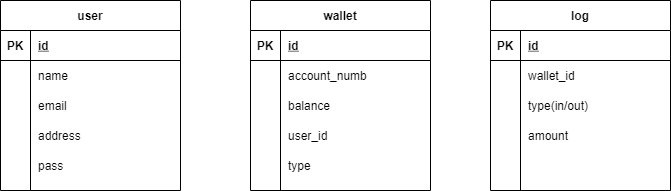

The diagram above was exported from draw.io. Its source (the exported page's mxGraphModel, read from the mxfile embedded in the PNG):
<mxGraphModel dx="1278" dy="579" grid="1" gridSize="10" guides="1" tooltips="1" connect="1" arrows="1" fold="1" page="1" pageScale="1" pageWidth="827" pageHeight="1169" math="0" shadow="0">
  <root>
    <mxCell id="0" />
    <mxCell id="1" parent="0" />
    <mxCell id="YWFWPHsz9ufnUV9GZa0c-1" value="user" style="shape=table;startSize=30;container=1;collapsible=1;childLayout=tableLayout;fixedRows=1;rowLines=0;fontStyle=1;align=center;resizeLast=1;" vertex="1" parent="1">
      <mxGeometry x="140" y="210" width="180" height="190" as="geometry" />
    </mxCell>
    <mxCell id="YWFWPHsz9ufnUV9GZa0c-2" value="" style="shape=partialRectangle;collapsible=0;dropTarget=0;pointerEvents=0;fillColor=none;top=0;left=0;bottom=1;right=0;points=[[0,0.5],[1,0.5]];portConstraint=eastwest;" vertex="1" parent="YWFWPHsz9ufnUV9GZa0c-1">
      <mxGeometry y="30" width="180" height="30" as="geometry" />
    </mxCell>
    <mxCell id="YWFWPHsz9ufnUV9GZa0c-3" value="PK" style="shape=partialRectangle;connectable=0;fillColor=none;top=0;left=0;bottom=0;right=0;fontStyle=1;overflow=hidden;" vertex="1" parent="YWFWPHsz9ufnUV9GZa0c-2">
      <mxGeometry width="30" height="30" as="geometry" />
    </mxCell>
    <mxCell id="YWFWPHsz9ufnUV9GZa0c-4" value="id" style="shape=partialRectangle;connectable=0;fillColor=none;top=0;left=0;bottom=0;right=0;align=left;spacingLeft=6;fontStyle=5;overflow=hidden;" vertex="1" parent="YWFWPHsz9ufnUV9GZa0c-2">
      <mxGeometry x="30" width="150" height="30" as="geometry" />
    </mxCell>
    <mxCell id="YWFWPHsz9ufnUV9GZa0c-5" value="" style="shape=partialRectangle;collapsible=0;dropTarget=0;pointerEvents=0;fillColor=none;top=0;left=0;bottom=0;right=0;points=[[0,0.5],[1,0.5]];portConstraint=eastwest;" vertex="1" parent="YWFWPHsz9ufnUV9GZa0c-1">
      <mxGeometry y="60" width="180" height="30" as="geometry" />
    </mxCell>
    <mxCell id="YWFWPHsz9ufnUV9GZa0c-6" value="" style="shape=partialRectangle;connectable=0;fillColor=none;top=0;left=0;bottom=0;right=0;editable=1;overflow=hidden;" vertex="1" parent="YWFWPHsz9ufnUV9GZa0c-5">
      <mxGeometry width="30" height="30" as="geometry" />
    </mxCell>
    <mxCell id="YWFWPHsz9ufnUV9GZa0c-7" value="name" style="shape=partialRectangle;connectable=0;fillColor=none;top=0;left=0;bottom=0;right=0;align=left;spacingLeft=6;overflow=hidden;" vertex="1" parent="YWFWPHsz9ufnUV9GZa0c-5">
      <mxGeometry x="30" width="150" height="30" as="geometry" />
    </mxCell>
    <mxCell id="YWFWPHsz9ufnUV9GZa0c-8" value="" style="shape=partialRectangle;collapsible=0;dropTarget=0;pointerEvents=0;fillColor=none;top=0;left=0;bottom=0;right=0;points=[[0,0.5],[1,0.5]];portConstraint=eastwest;" vertex="1" parent="YWFWPHsz9ufnUV9GZa0c-1">
      <mxGeometry y="90" width="180" height="30" as="geometry" />
    </mxCell>
    <mxCell id="YWFWPHsz9ufnUV9GZa0c-9" value="" style="shape=partialRectangle;connectable=0;fillColor=none;top=0;left=0;bottom=0;right=0;editable=1;overflow=hidden;" vertex="1" parent="YWFWPHsz9ufnUV9GZa0c-8">
      <mxGeometry width="30" height="30" as="geometry" />
    </mxCell>
    <mxCell id="YWFWPHsz9ufnUV9GZa0c-10" value="email" style="shape=partialRectangle;connectable=0;fillColor=none;top=0;left=0;bottom=0;right=0;align=left;spacingLeft=6;overflow=hidden;" vertex="1" parent="YWFWPHsz9ufnUV9GZa0c-8">
      <mxGeometry x="30" width="150" height="30" as="geometry" />
    </mxCell>
    <mxCell id="YWFWPHsz9ufnUV9GZa0c-11" value="" style="shape=partialRectangle;collapsible=0;dropTarget=0;pointerEvents=0;fillColor=none;top=0;left=0;bottom=0;right=0;points=[[0,0.5],[1,0.5]];portConstraint=eastwest;" vertex="1" parent="YWFWPHsz9ufnUV9GZa0c-1">
      <mxGeometry y="120" width="180" height="30" as="geometry" />
    </mxCell>
    <mxCell id="YWFWPHsz9ufnUV9GZa0c-12" value="" style="shape=partialRectangle;connectable=0;fillColor=none;top=0;left=0;bottom=0;right=0;editable=1;overflow=hidden;" vertex="1" parent="YWFWPHsz9ufnUV9GZa0c-11">
      <mxGeometry width="30" height="30" as="geometry" />
    </mxCell>
    <mxCell id="YWFWPHsz9ufnUV9GZa0c-13" value="address" style="shape=partialRectangle;connectable=0;fillColor=none;top=0;left=0;bottom=0;right=0;align=left;spacingLeft=6;overflow=hidden;" vertex="1" parent="YWFWPHsz9ufnUV9GZa0c-11">
      <mxGeometry x="30" width="150" height="30" as="geometry" />
    </mxCell>
    <mxCell id="YWFWPHsz9ufnUV9GZa0c-20" value="" style="shape=partialRectangle;collapsible=0;dropTarget=0;pointerEvents=0;fillColor=none;top=0;left=0;bottom=0;right=0;points=[[0,0.5],[1,0.5]];portConstraint=eastwest;" vertex="1" parent="YWFWPHsz9ufnUV9GZa0c-1">
      <mxGeometry y="150" width="180" height="30" as="geometry" />
    </mxCell>
    <mxCell id="YWFWPHsz9ufnUV9GZa0c-21" value="" style="shape=partialRectangle;connectable=0;fillColor=none;top=0;left=0;bottom=0;right=0;editable=1;overflow=hidden;" vertex="1" parent="YWFWPHsz9ufnUV9GZa0c-20">
      <mxGeometry width="30" height="30" as="geometry" />
    </mxCell>
    <mxCell id="YWFWPHsz9ufnUV9GZa0c-22" value="pass" style="shape=partialRectangle;connectable=0;fillColor=none;top=0;left=0;bottom=0;right=0;align=left;spacingLeft=6;overflow=hidden;" vertex="1" parent="YWFWPHsz9ufnUV9GZa0c-20">
      <mxGeometry x="30" width="150" height="30" as="geometry" />
    </mxCell>
    <mxCell id="YWFWPHsz9ufnUV9GZa0c-23" value="wallet" style="shape=table;startSize=30;container=1;collapsible=1;childLayout=tableLayout;fixedRows=1;rowLines=0;fontStyle=1;align=center;resizeLast=1;" vertex="1" parent="1">
      <mxGeometry x="390" y="210" width="180" height="190" as="geometry" />
    </mxCell>
    <mxCell id="YWFWPHsz9ufnUV9GZa0c-24" value="" style="shape=partialRectangle;collapsible=0;dropTarget=0;pointerEvents=0;fillColor=none;top=0;left=0;bottom=1;right=0;points=[[0,0.5],[1,0.5]];portConstraint=eastwest;" vertex="1" parent="YWFWPHsz9ufnUV9GZa0c-23">
      <mxGeometry y="30" width="180" height="30" as="geometry" />
    </mxCell>
    <mxCell id="YWFWPHsz9ufnUV9GZa0c-25" value="PK" style="shape=partialRectangle;connectable=0;fillColor=none;top=0;left=0;bottom=0;right=0;fontStyle=1;overflow=hidden;" vertex="1" parent="YWFWPHsz9ufnUV9GZa0c-24">
      <mxGeometry width="30" height="30" as="geometry" />
    </mxCell>
    <mxCell id="YWFWPHsz9ufnUV9GZa0c-26" value="id" style="shape=partialRectangle;connectable=0;fillColor=none;top=0;left=0;bottom=0;right=0;align=left;spacingLeft=6;fontStyle=5;overflow=hidden;" vertex="1" parent="YWFWPHsz9ufnUV9GZa0c-24">
      <mxGeometry x="30" width="150" height="30" as="geometry" />
    </mxCell>
    <mxCell id="YWFWPHsz9ufnUV9GZa0c-27" value="" style="shape=partialRectangle;collapsible=0;dropTarget=0;pointerEvents=0;fillColor=none;top=0;left=0;bottom=0;right=0;points=[[0,0.5],[1,0.5]];portConstraint=eastwest;" vertex="1" parent="YWFWPHsz9ufnUV9GZa0c-23">
      <mxGeometry y="60" width="180" height="30" as="geometry" />
    </mxCell>
    <mxCell id="YWFWPHsz9ufnUV9GZa0c-28" value="" style="shape=partialRectangle;connectable=0;fillColor=none;top=0;left=0;bottom=0;right=0;editable=1;overflow=hidden;" vertex="1" parent="YWFWPHsz9ufnUV9GZa0c-27">
      <mxGeometry width="30" height="30" as="geometry" />
    </mxCell>
    <mxCell id="YWFWPHsz9ufnUV9GZa0c-29" value="account_numb" style="shape=partialRectangle;connectable=0;fillColor=none;top=0;left=0;bottom=0;right=0;align=left;spacingLeft=6;overflow=hidden;" vertex="1" parent="YWFWPHsz9ufnUV9GZa0c-27">
      <mxGeometry x="30" width="150" height="30" as="geometry" />
    </mxCell>
    <mxCell id="YWFWPHsz9ufnUV9GZa0c-30" value="" style="shape=partialRectangle;collapsible=0;dropTarget=0;pointerEvents=0;fillColor=none;top=0;left=0;bottom=0;right=0;points=[[0,0.5],[1,0.5]];portConstraint=eastwest;" vertex="1" parent="YWFWPHsz9ufnUV9GZa0c-23">
      <mxGeometry y="90" width="180" height="30" as="geometry" />
    </mxCell>
    <mxCell id="YWFWPHsz9ufnUV9GZa0c-31" value="" style="shape=partialRectangle;connectable=0;fillColor=none;top=0;left=0;bottom=0;right=0;editable=1;overflow=hidden;" vertex="1" parent="YWFWPHsz9ufnUV9GZa0c-30">
      <mxGeometry width="30" height="30" as="geometry" />
    </mxCell>
    <mxCell id="YWFWPHsz9ufnUV9GZa0c-32" value="balance" style="shape=partialRectangle;connectable=0;fillColor=none;top=0;left=0;bottom=0;right=0;align=left;spacingLeft=6;overflow=hidden;" vertex="1" parent="YWFWPHsz9ufnUV9GZa0c-30">
      <mxGeometry x="30" width="150" height="30" as="geometry" />
    </mxCell>
    <mxCell id="YWFWPHsz9ufnUV9GZa0c-33" value="" style="shape=partialRectangle;collapsible=0;dropTarget=0;pointerEvents=0;fillColor=none;top=0;left=0;bottom=0;right=0;points=[[0,0.5],[1,0.5]];portConstraint=eastwest;" vertex="1" parent="YWFWPHsz9ufnUV9GZa0c-23">
      <mxGeometry y="120" width="180" height="30" as="geometry" />
    </mxCell>
    <mxCell id="YWFWPHsz9ufnUV9GZa0c-34" value="" style="shape=partialRectangle;connectable=0;fillColor=none;top=0;left=0;bottom=0;right=0;editable=1;overflow=hidden;" vertex="1" parent="YWFWPHsz9ufnUV9GZa0c-33">
      <mxGeometry width="30" height="30" as="geometry" />
    </mxCell>
    <mxCell id="YWFWPHsz9ufnUV9GZa0c-35" value="user_id" style="shape=partialRectangle;connectable=0;fillColor=none;top=0;left=0;bottom=0;right=0;align=left;spacingLeft=6;overflow=hidden;" vertex="1" parent="YWFWPHsz9ufnUV9GZa0c-33">
      <mxGeometry x="30" width="150" height="30" as="geometry" />
    </mxCell>
    <mxCell id="YWFWPHsz9ufnUV9GZa0c-36" value="" style="shape=partialRectangle;collapsible=0;dropTarget=0;pointerEvents=0;fillColor=none;top=0;left=0;bottom=0;right=0;points=[[0,0.5],[1,0.5]];portConstraint=eastwest;" vertex="1" parent="YWFWPHsz9ufnUV9GZa0c-23">
      <mxGeometry y="150" width="180" height="30" as="geometry" />
    </mxCell>
    <mxCell id="YWFWPHsz9ufnUV9GZa0c-37" value="" style="shape=partialRectangle;connectable=0;fillColor=none;top=0;left=0;bottom=0;right=0;editable=1;overflow=hidden;" vertex="1" parent="YWFWPHsz9ufnUV9GZa0c-36">
      <mxGeometry width="30" height="30" as="geometry" />
    </mxCell>
    <mxCell id="YWFWPHsz9ufnUV9GZa0c-38" value="type" style="shape=partialRectangle;connectable=0;fillColor=none;top=0;left=0;bottom=0;right=0;align=left;spacingLeft=6;overflow=hidden;" vertex="1" parent="YWFWPHsz9ufnUV9GZa0c-36">
      <mxGeometry x="30" width="150" height="30" as="geometry" />
    </mxCell>
    <mxCell id="YWFWPHsz9ufnUV9GZa0c-39" value="log" style="shape=table;startSize=30;container=1;collapsible=1;childLayout=tableLayout;fixedRows=1;rowLines=0;fontStyle=1;align=center;resizeLast=1;" vertex="1" parent="1">
      <mxGeometry x="630" y="210" width="180" height="190" as="geometry" />
    </mxCell>
    <mxCell id="YWFWPHsz9ufnUV9GZa0c-40" value="" style="shape=partialRectangle;collapsible=0;dropTarget=0;pointerEvents=0;fillColor=none;top=0;left=0;bottom=1;right=0;points=[[0,0.5],[1,0.5]];portConstraint=eastwest;" vertex="1" parent="YWFWPHsz9ufnUV9GZa0c-39">
      <mxGeometry y="30" width="180" height="30" as="geometry" />
    </mxCell>
    <mxCell id="YWFWPHsz9ufnUV9GZa0c-41" value="PK" style="shape=partialRectangle;connectable=0;fillColor=none;top=0;left=0;bottom=0;right=0;fontStyle=1;overflow=hidden;" vertex="1" parent="YWFWPHsz9ufnUV9GZa0c-40">
      <mxGeometry width="30" height="30" as="geometry" />
    </mxCell>
    <mxCell id="YWFWPHsz9ufnUV9GZa0c-42" value="id" style="shape=partialRectangle;connectable=0;fillColor=none;top=0;left=0;bottom=0;right=0;align=left;spacingLeft=6;fontStyle=5;overflow=hidden;" vertex="1" parent="YWFWPHsz9ufnUV9GZa0c-40">
      <mxGeometry x="30" width="150" height="30" as="geometry" />
    </mxCell>
    <mxCell id="YWFWPHsz9ufnUV9GZa0c-43" value="" style="shape=partialRectangle;collapsible=0;dropTarget=0;pointerEvents=0;fillColor=none;top=0;left=0;bottom=0;right=0;points=[[0,0.5],[1,0.5]];portConstraint=eastwest;" vertex="1" parent="YWFWPHsz9ufnUV9GZa0c-39">
      <mxGeometry y="60" width="180" height="30" as="geometry" />
    </mxCell>
    <mxCell id="YWFWPHsz9ufnUV9GZa0c-44" value="" style="shape=partialRectangle;connectable=0;fillColor=none;top=0;left=0;bottom=0;right=0;editable=1;overflow=hidden;" vertex="1" parent="YWFWPHsz9ufnUV9GZa0c-43">
      <mxGeometry width="30" height="30" as="geometry" />
    </mxCell>
    <mxCell id="YWFWPHsz9ufnUV9GZa0c-45" value="wallet_id" style="shape=partialRectangle;connectable=0;fillColor=none;top=0;left=0;bottom=0;right=0;align=left;spacingLeft=6;overflow=hidden;" vertex="1" parent="YWFWPHsz9ufnUV9GZa0c-43">
      <mxGeometry x="30" width="150" height="30" as="geometry" />
    </mxCell>
    <mxCell id="YWFWPHsz9ufnUV9GZa0c-46" value="" style="shape=partialRectangle;collapsible=0;dropTarget=0;pointerEvents=0;fillColor=none;top=0;left=0;bottom=0;right=0;points=[[0,0.5],[1,0.5]];portConstraint=eastwest;" vertex="1" parent="YWFWPHsz9ufnUV9GZa0c-39">
      <mxGeometry y="90" width="180" height="30" as="geometry" />
    </mxCell>
    <mxCell id="YWFWPHsz9ufnUV9GZa0c-47" value="" style="shape=partialRectangle;connectable=0;fillColor=none;top=0;left=0;bottom=0;right=0;editable=1;overflow=hidden;" vertex="1" parent="YWFWPHsz9ufnUV9GZa0c-46">
      <mxGeometry width="30" height="30" as="geometry" />
    </mxCell>
    <mxCell id="YWFWPHsz9ufnUV9GZa0c-48" value="type(in/out)" style="shape=partialRectangle;connectable=0;fillColor=none;top=0;left=0;bottom=0;right=0;align=left;spacingLeft=6;overflow=hidden;" vertex="1" parent="YWFWPHsz9ufnUV9GZa0c-46">
      <mxGeometry x="30" width="150" height="30" as="geometry" />
    </mxCell>
    <mxCell id="YWFWPHsz9ufnUV9GZa0c-49" value="" style="shape=partialRectangle;collapsible=0;dropTarget=0;pointerEvents=0;fillColor=none;top=0;left=0;bottom=0;right=0;points=[[0,0.5],[1,0.5]];portConstraint=eastwest;" vertex="1" parent="YWFWPHsz9ufnUV9GZa0c-39">
      <mxGeometry y="120" width="180" height="30" as="geometry" />
    </mxCell>
    <mxCell id="YWFWPHsz9ufnUV9GZa0c-50" value="" style="shape=partialRectangle;connectable=0;fillColor=none;top=0;left=0;bottom=0;right=0;editable=1;overflow=hidden;" vertex="1" parent="YWFWPHsz9ufnUV9GZa0c-49">
      <mxGeometry width="30" height="30" as="geometry" />
    </mxCell>
    <mxCell id="YWFWPHsz9ufnUV9GZa0c-51" value="amount" style="shape=partialRectangle;connectable=0;fillColor=none;top=0;left=0;bottom=0;right=0;align=left;spacingLeft=6;overflow=hidden;" vertex="1" parent="YWFWPHsz9ufnUV9GZa0c-49">
      <mxGeometry x="30" width="150" height="30" as="geometry" />
    </mxCell>
  </root>
</mxGraphModel>